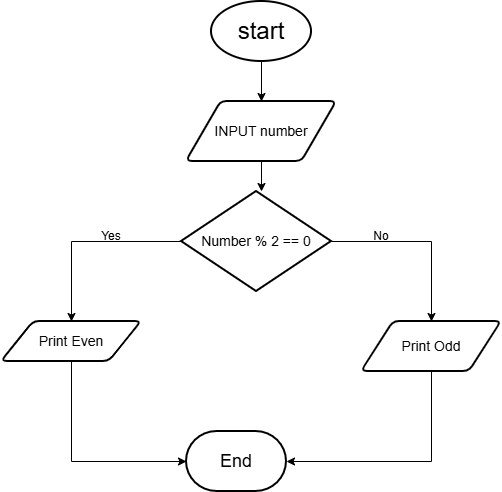

The diagram above was exported from draw.io. Its source (the exported page's mxGraphModel, read from the mxfile embedded in the PNG):
<mxGraphModel dx="1086" dy="634" grid="1" gridSize="10" guides="1" tooltips="1" connect="1" arrows="1" fold="1" page="1" pageScale="1" pageWidth="827" pageHeight="1169" math="0" shadow="0">
  <root>
    <mxCell id="0" />
    <mxCell id="1" parent="0" />
    <mxCell id="pNgIiCVFZ_wojFwcylLQ-2" edge="1" parent="1" source="pNgIiCVFZ_wojFwcylLQ-1" style="edgeStyle=orthogonalEdgeStyle;rounded=0;orthogonalLoop=1;jettySize=auto;html=1;exitX=0.5;exitY=1;exitDx=0;exitDy=0;exitPerimeter=0;">
      <mxGeometry relative="1" as="geometry">
        <mxPoint x="480" y="140" as="targetPoint" />
      </mxGeometry>
    </mxCell>
    <mxCell id="pNgIiCVFZ_wojFwcylLQ-1" parent="1" style="strokeWidth=2;html=1;shape=mxgraph.flowchart.start_1;whiteSpace=wrap;" value="&lt;font style=&quot;font-size: 24px;&quot;&gt;start&lt;/font&gt;" vertex="1">
      <mxGeometry height="60" width="100" x="430" y="40" as="geometry" />
    </mxCell>
    <mxCell id="pNgIiCVFZ_wojFwcylLQ-4" edge="1" parent="1" source="pNgIiCVFZ_wojFwcylLQ-3" style="edgeStyle=orthogonalEdgeStyle;rounded=0;orthogonalLoop=1;jettySize=auto;html=1;exitX=0.5;exitY=1;exitDx=0;exitDy=0;">
      <mxGeometry relative="1" as="geometry">
        <mxPoint x="480" y="230" as="targetPoint" />
      </mxGeometry>
    </mxCell>
    <mxCell id="pNgIiCVFZ_wojFwcylLQ-3" parent="1" style="shape=parallelogram;html=1;strokeWidth=2;perimeter=parallelogramPerimeter;whiteSpace=wrap;rounded=1;arcSize=12;size=0.23;" value="&lt;font style=&quot;font-size: 14px;&quot;&gt;INPUT number&lt;/font&gt;" vertex="1">
      <mxGeometry height="60" width="150" x="405" y="140" as="geometry" />
    </mxCell>
    <mxCell id="pNgIiCVFZ_wojFwcylLQ-7" edge="1" parent="1" source="pNgIiCVFZ_wojFwcylLQ-5" style="edgeStyle=orthogonalEdgeStyle;rounded=0;orthogonalLoop=1;jettySize=auto;html=1;">
      <mxGeometry relative="1" as="geometry">
        <mxPoint x="650" y="360" as="targetPoint" />
      </mxGeometry>
    </mxCell>
    <mxCell id="pNgIiCVFZ_wojFwcylLQ-8" edge="1" parent="1" source="pNgIiCVFZ_wojFwcylLQ-5" style="edgeStyle=orthogonalEdgeStyle;rounded=0;orthogonalLoop=1;jettySize=auto;html=1;exitX=0;exitY=0.5;exitDx=0;exitDy=0;exitPerimeter=0;">
      <mxGeometry relative="1" as="geometry">
        <mxPoint x="290" y="360" as="targetPoint" />
      </mxGeometry>
    </mxCell>
    <mxCell id="pNgIiCVFZ_wojFwcylLQ-5" parent="1" style="strokeWidth=2;html=1;shape=mxgraph.flowchart.decision;whiteSpace=wrap;" value="&lt;font style=&quot;font-size: 14px;&quot;&gt;Number % 2 == 0&lt;/font&gt;" vertex="1">
      <mxGeometry height="100" width="150" x="400" y="230" as="geometry" />
    </mxCell>
    <mxCell id="pNgIiCVFZ_wojFwcylLQ-9" parent="1" style="shape=parallelogram;html=1;strokeWidth=2;perimeter=parallelogramPerimeter;whiteSpace=wrap;rounded=1;arcSize=12;size=0.23;" value="&lt;font style=&quot;font-size: 14px;&quot;&gt;Print Odd&lt;/font&gt;" vertex="1">
      <mxGeometry height="50" width="140" x="580" y="360" as="geometry" />
    </mxCell>
    <mxCell id="pNgIiCVFZ_wojFwcylLQ-10" parent="1" style="shape=parallelogram;html=1;strokeWidth=2;perimeter=parallelogramPerimeter;whiteSpace=wrap;rounded=1;arcSize=12;size=0.23;" value="&lt;font style=&quot;font-size: 14px;&quot;&gt;Print Even&lt;/font&gt;" vertex="1">
      <mxGeometry height="40" width="140" x="220" y="360" as="geometry" />
    </mxCell>
    <mxCell id="pNgIiCVFZ_wojFwcylLQ-11" parent="1" style="strokeWidth=2;html=1;shape=mxgraph.flowchart.terminator;whiteSpace=wrap;" value="&lt;font style=&quot;font-size: 18px;&quot;&gt;End&lt;/font&gt;" vertex="1">
      <mxGeometry height="60" width="100" x="405" y="470" as="geometry" />
    </mxCell>
    <mxCell id="pNgIiCVFZ_wojFwcylLQ-13" edge="1" parent="1" source="pNgIiCVFZ_wojFwcylLQ-9" style="edgeStyle=orthogonalEdgeStyle;rounded=0;orthogonalLoop=1;jettySize=auto;html=1;exitX=0.5;exitY=1;exitDx=0;exitDy=0;entryX=1;entryY=0.5;entryDx=0;entryDy=0;entryPerimeter=0;" target="pNgIiCVFZ_wojFwcylLQ-11">
      <mxGeometry relative="1" as="geometry" />
    </mxCell>
    <mxCell id="pNgIiCVFZ_wojFwcylLQ-14" edge="1" parent="1" source="pNgIiCVFZ_wojFwcylLQ-10" style="edgeStyle=orthogonalEdgeStyle;rounded=0;orthogonalLoop=1;jettySize=auto;html=1;exitX=0.5;exitY=1;exitDx=0;exitDy=0;entryX=0;entryY=0.5;entryDx=0;entryDy=0;entryPerimeter=0;" target="pNgIiCVFZ_wojFwcylLQ-11">
      <mxGeometry relative="1" as="geometry" />
    </mxCell>
    <mxCell id="pNgIiCVFZ_wojFwcylLQ-15" parent="1" style="text;html=1;whiteSpace=wrap;strokeColor=none;fillColor=none;align=center;verticalAlign=middle;rounded=0;" value="Yes" vertex="1">
      <mxGeometry height="30" width="60" x="300" y="260" as="geometry" />
    </mxCell>
    <mxCell id="pNgIiCVFZ_wojFwcylLQ-16" parent="1" style="text;html=1;whiteSpace=wrap;strokeColor=none;fillColor=none;align=center;verticalAlign=middle;rounded=0;" value="No" vertex="1">
      <mxGeometry height="30" width="60" x="570" y="260" as="geometry" />
    </mxCell>
  </root>
</mxGraphModel>